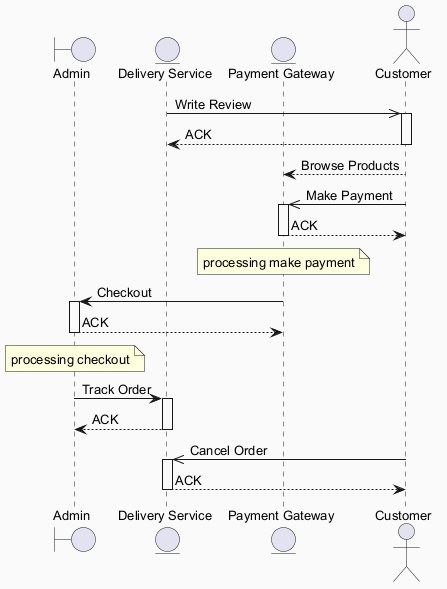

The diagram above was rendered by PlantUML. Its source (embedded in the PNG):
@startuml
skinparam backgroundColor #FAFAFA
skinparam classBackgroundColor #FFF3E0
skinparam classBorderColor #E65100
skinparam defaultFontSize 13
boundary "Admin" as A
entity "Delivery Service" as DS
entity "Payment Gateway" as PG
actor "Customer" as C
DS ->> C : Write Review
activate C
C --> DS : ACK
deactivate C
C --> PG : Browse Products
C ->> PG : Make Payment
activate PG
PG --> C : ACK
deactivate PG
note over PG : processing make payment
PG -> A : Checkout
activate A
A --> PG : ACK
deactivate A
note over A : processing checkout
A -> DS : Track Order
activate DS
DS --> A : ACK
deactivate DS
C ->> DS : Cancel Order
activate DS
DS --> C : ACK
deactivate DS
@enduml